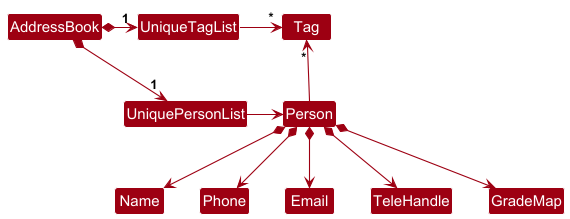

The diagram above was rendered by PlantUML. Its source (embedded in the PNG):
@startuml
!include style.puml
skinparam arrowThickness 1.1
skinparam arrowColor MODEL_COLOR
skinparam classBackgroundColor MODEL_COLOR

AddressBook *-right-> "1" UniquePersonList
AddressBook *-right-> "1" UniqueTagList
UniqueTagList -[hidden]down- UniquePersonList
UniqueTagList -[hidden]down- UniquePersonList

UniqueTagList -right-> "*" Tag
UniquePersonList -right-> Person

Person -up-> "*" Tag

Person *--> Name
Person *--> Phone
Person *--> Email
Person *--> TeleHandle
Person *--> GradeMap
@enduml